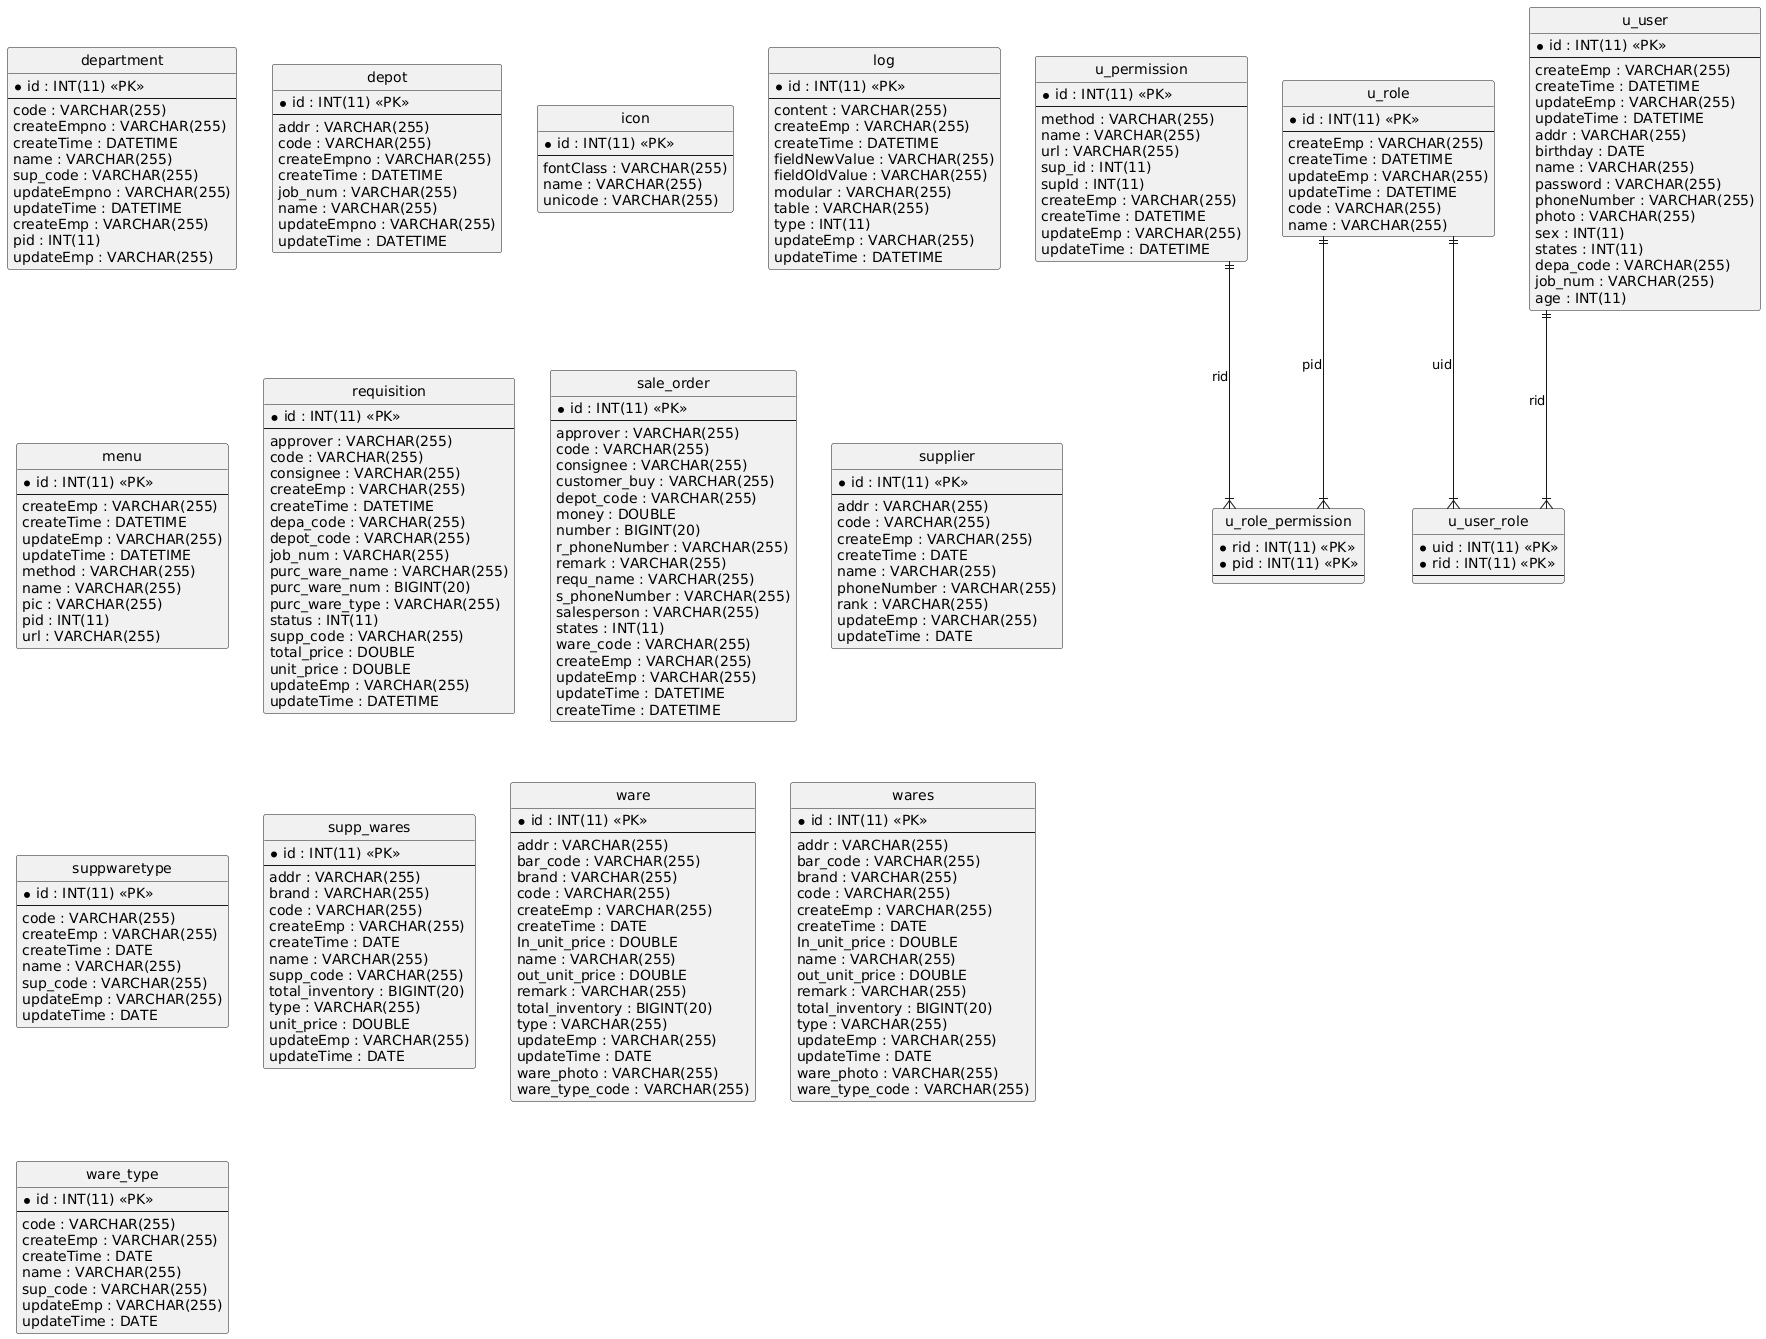

The diagram above was rendered by PlantUML. Its source (embedded in the PNG):
@startuml
hide circle
skinparam linetype ortho

entity "department" as department {
  * id : INT(11) <<PK>>
  --
  code : VARCHAR(255)
  createEmpno : VARCHAR(255)
  createTime : DATETIME
  name : VARCHAR(255)
  sup_code : VARCHAR(255)
  updateEmpno : VARCHAR(255)
  updateTime : DATETIME
  createEmp : VARCHAR(255)
  pid : INT(11)
  updateEmp : VARCHAR(255)
}

entity "depot" as depot {
  * id : INT(11) <<PK>>
  --
  addr : VARCHAR(255)
  code : VARCHAR(255)
  createEmpno : VARCHAR(255)
  createTime : DATETIME
  job_num : VARCHAR(255)
  name : VARCHAR(255)
  updateEmpno : VARCHAR(255)
  updateTime : DATETIME
}

entity "icon" as icon {
  * id : INT(11) <<PK>>
  --
  fontClass : VARCHAR(255)
  name : VARCHAR(255)
  unicode : VARCHAR(255)
}

entity "log" as log {
  * id : INT(11) <<PK>>
  --
  content : VARCHAR(255)
  createEmp : VARCHAR(255)
  createTime : DATETIME
  fieldNewValue : VARCHAR(255)
  fieldOldValue : VARCHAR(255)
  modular : VARCHAR(255)
  table : VARCHAR(255)
  type : INT(11)
  updateEmp : VARCHAR(255)
  updateTime : DATETIME
}

entity "menu" as menu {
  * id : INT(11) <<PK>>
  --
  createEmp : VARCHAR(255)
  createTime : DATETIME
  updateEmp : VARCHAR(255)
  updateTime : DATETIME
  method : VARCHAR(255)
  name : VARCHAR(255)
  pic : VARCHAR(255)
  pid : INT(11)
  url : VARCHAR(255)
}

entity "requisition" as requisition {
  * id : INT(11) <<PK>>
  --
  approver : VARCHAR(255)
  code : VARCHAR(255)
  consignee : VARCHAR(255)
  createEmp : VARCHAR(255)
  createTime : DATETIME
  depa_code : VARCHAR(255)
  depot_code : VARCHAR(255)
  job_num : VARCHAR(255)
  purc_ware_name : VARCHAR(255)
  purc_ware_num : BIGINT(20)
  purc_ware_type : VARCHAR(255)
  status : INT(11)
  supp_code : VARCHAR(255)
  total_price : DOUBLE
  unit_price : DOUBLE
  updateEmp : VARCHAR(255)
  updateTime : DATETIME
}

entity "sale_order" as sale_order {
  * id : INT(11) <<PK>>
  --
  approver : VARCHAR(255)
  code : VARCHAR(255)
  consignee : VARCHAR(255)
  customer_buy : VARCHAR(255)
  depot_code : VARCHAR(255)
  money : DOUBLE
  number : BIGINT(20)
  r_phoneNumber : VARCHAR(255)
  remark : VARCHAR(255)
  requ_name : VARCHAR(255)
  s_phoneNumber : VARCHAR(255)
  salesperson : VARCHAR(255)
  states : INT(11)
  ware_code : VARCHAR(255)
  createEmp : VARCHAR(255)
  updateEmp : VARCHAR(255)
  updateTime : DATETIME
  createTime : DATETIME
}

entity "supplier" as supplier {
  * id : INT(11) <<PK>>
  --
  addr : VARCHAR(255)
  code : VARCHAR(255)
  createEmp : VARCHAR(255)
  createTime : DATE
  name : VARCHAR(255)
  phoneNumber : VARCHAR(255)
  rank : VARCHAR(255)
  updateEmp : VARCHAR(255)
  updateTime : DATE
}

entity "suppwaretype" as suppwaretype {
  * id : INT(11) <<PK>>
  --
  code : VARCHAR(255)
  createEmp : VARCHAR(255)
  createTime : DATE
  name : VARCHAR(255)
  sup_code : VARCHAR(255)
  updateEmp : VARCHAR(255)
  updateTime : DATE
}

entity "supp_wares" as supp_wares {
  * id : INT(11) <<PK>>
  --
  addr : VARCHAR(255)
  brand : VARCHAR(255)
  code : VARCHAR(255)
  createEmp : VARCHAR(255)
  createTime : DATE
  name : VARCHAR(255)
  supp_code : VARCHAR(255)
  total_inventory : BIGINT(20)
  type : VARCHAR(255)
  unit_price : DOUBLE
  updateEmp : VARCHAR(255)
  updateTime : DATE
}

entity "u_permission" as u_permission {
  * id : INT(11) <<PK>>
  --
  method : VARCHAR(255)
  name : VARCHAR(255)
  url : VARCHAR(255)
  sup_id : INT(11)
  supId : INT(11)
  createEmp : VARCHAR(255)
  createTime : DATETIME
  updateEmp : VARCHAR(255)
  updateTime : DATETIME
}

entity "u_role" as u_role {
  * id : INT(11) <<PK>>
  --
  createEmp : VARCHAR(255)
  createTime : DATETIME
  updateEmp : VARCHAR(255)
  updateTime : DATETIME
  code : VARCHAR(255)
  name : VARCHAR(255)
}

entity "u_role_permission" as u_role_permission {
  * rid : INT(11) <<PK>>
  * pid : INT(11) <<PK>>
  --
}

entity "u_user" as u_user {
  * id : INT(11) <<PK>>
  --
  createEmp : VARCHAR(255)
  createTime : DATETIME
  updateEmp : VARCHAR(255)
  updateTime : DATETIME
  addr : VARCHAR(255)
  birthday : DATE
  name : VARCHAR(255)
  password : VARCHAR(255)
  phoneNumber : VARCHAR(255)
  photo : VARCHAR(255)
  sex : INT(11)
  states : INT(11)
  depa_code : VARCHAR(255)
  job_num : VARCHAR(255)
  age : INT(11)
}

entity "u_user_role" as u_user_role {
  * uid : INT(11) <<PK>>
  * rid : INT(11) <<PK>>
  --
}

entity "ware" as ware {
  * id : INT(11) <<PK>>
  --
  addr : VARCHAR(255)
  bar_code : VARCHAR(255)
  brand : VARCHAR(255)
  code : VARCHAR(255)
  createEmp : VARCHAR(255)
  createTime : DATE
  In_unit_price : DOUBLE
  name : VARCHAR(255)
  out_unit_price : DOUBLE
  remark : VARCHAR(255)
  total_inventory : BIGINT(20)
  type : VARCHAR(255)
  updateEmp : VARCHAR(255)
  updateTime : DATE
  ware_photo : VARCHAR(255)
  ware_type_code : VARCHAR(255)
}

entity "wares" as wares {
  * id : INT(11) <<PK>>
  --
  addr : VARCHAR(255)
  bar_code : VARCHAR(255)
  brand : VARCHAR(255)
  code : VARCHAR(255)
  createEmp : VARCHAR(255)
  createTime : DATE
  In_unit_price : DOUBLE
  name : VARCHAR(255)
  out_unit_price : DOUBLE
  remark : VARCHAR(255)
  total_inventory : BIGINT(20)
  type : VARCHAR(255)
  updateEmp : VARCHAR(255)
  updateTime : DATE
  ware_photo : VARCHAR(255)
  ware_type_code : VARCHAR(255)
}

entity "ware_type" as ware_type {
  * id : INT(11) <<PK>>
  --
  code : VARCHAR(255)
  createEmp : VARCHAR(255)
  createTime : DATE
  name : VARCHAR(255)
  sup_code : VARCHAR(255)
  updateEmp : VARCHAR(255)
  updateTime : DATE
}

u_permission ||--|{ u_role_permission : "rid"
u_role ||--|{ u_role_permission : "pid"
u_user ||--|{ u_user_role : "rid"
u_role ||--|{ u_user_role : "uid"
@enduml